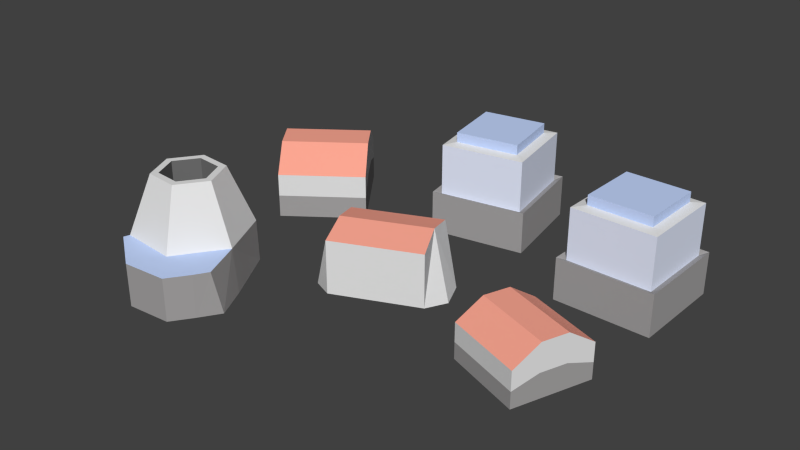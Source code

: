 # Source: beta02s.blend  (saved by Blender 2.76.0; exported with 4.5.12 LTS)
import bpy
from mathutils import Matrix  # noqa: F401  (used for matrix-valued properties, if any)

bpy.ops.wm.read_factory_settings(use_empty=True)
scene = bpy.context.scene
scene.name = 'Scene'

# ---- collections
col_collection_1 = bpy.data.collections.new('Collection 1'); scene.collection.children.link(col_collection_1)

# ---- materials (node trees are filled in below, after node groups)
mat_strechy1 = bpy.data.materials.new('strechy1')
mat_strechy1.alpha_threshold = 0.0
mat_strechy1.diffuse_color = (0.559, 0.6879, 1.0, 1.0)
mat_strechy1.roughness = 0.5
mat_windows = bpy.data.materials.new('windows')
mat_windows.alpha_threshold = 0.0
mat_windows.diffuse_color = (0.7871, 0.8418, 1.0, 1.0)
mat_windows.roughness = 0.5
mat_strechy2 = bpy.data.materials.new('strechy2')
mat_strechy2.alpha_threshold = 0.0
mat_strechy2.diffuse_color = (1.0, 0.3956, 0.2942, 1.0)
mat_strechy2.roughness = 0.5
mat_darkgrey = bpy.data.materials.new('darkgrey')
mat_darkgrey.alpha_threshold = 0.0
mat_darkgrey.diffuse_color = (0.3757, 0.3648, 0.3648, 1.0)
mat_darkgrey.roughness = 0.5
mat_gray = bpy.data.materials.new('gray')
mat_gray.alpha_threshold = 0.0
mat_gray.roughness = 0.5
mat_black = bpy.data.materials.new('black')
mat_black.alpha_threshold = 0.0
mat_black.diffuse_color = (0.1679, 0.1679, 0.1679, 1.0)
mat_black.roughness = 0.5

# ---- material node trees
mat_strechy1.use_nodes = True; mat_strechy1.node_tree.nodes.clear()
_N = mat_strechy1.node_tree.nodes; _L = mat_strechy1.node_tree.links
n0 = _N.new('ShaderNodeOutputMaterial'); n0.name = 'Material Output'; n0.location = (300, 300)
n1 = _N.new('ShaderNodeBsdfDiffuse'); n1.name = 'Diffuse BSDF'; n1.location = (10, 300)
n1.inputs[0].default_value = (0.559, 0.6879, 1.0, 1.0)
_L.new(n1.outputs[0], n0.inputs[0])
n0.is_active_output = True
mat_windows.use_nodes = True; mat_windows.node_tree.nodes.clear()
_N = mat_windows.node_tree.nodes; _L = mat_windows.node_tree.links
n0 = _N.new('ShaderNodeOutputMaterial'); n0.name = 'Material Output'; n0.location = (300, 300)
n1 = _N.new('ShaderNodeBsdfDiffuse'); n1.name = 'Diffuse BSDF'; n1.location = (10, 300)
n1.inputs[0].default_value = (0.7871, 0.8418, 1.0, 1.0)
_L.new(n1.outputs[0], n0.inputs[0])
n0.is_active_output = True
mat_strechy2.use_nodes = True; mat_strechy2.node_tree.nodes.clear()
_N = mat_strechy2.node_tree.nodes; _L = mat_strechy2.node_tree.links
n0 = _N.new('ShaderNodeOutputMaterial'); n0.name = 'Material Output'; n0.location = (300, 300)
n1 = _N.new('ShaderNodeBsdfDiffuse'); n1.name = 'Diffuse BSDF'; n1.location = (10, 300)
n1.inputs[0].default_value = (1.0, 0.3968, 0.2961, 1.0)
_L.new(n1.outputs[0], n0.inputs[0])
n0.is_active_output = True
mat_darkgrey.use_nodes = True; mat_darkgrey.node_tree.nodes.clear()
_N = mat_darkgrey.node_tree.nodes; _L = mat_darkgrey.node_tree.links
n0 = _N.new('ShaderNodeOutputMaterial'); n0.name = 'Material Output'; n0.location = (300, 300)
n1 = _N.new('ShaderNodeBsdfDiffuse'); n1.name = 'Diffuse BSDF'; n1.location = (10, 300)
n1.inputs[0].default_value = (0.3757, 0.3648, 0.3648, 1.0)
_L.new(n1.outputs[0], n0.inputs[0])
n0.is_active_output = True
mat_gray.use_nodes = True; mat_gray.node_tree.nodes.clear()
_N = mat_gray.node_tree.nodes; _L = mat_gray.node_tree.links
n0 = _N.new('ShaderNodeOutputMaterial'); n0.name = 'Material Output'; n0.location = (300, 300)
n1 = _N.new('ShaderNodeBsdfDiffuse'); n1.name = 'Diffuse BSDF'; n1.location = (10, 300)
_L.new(n1.outputs[0], n0.inputs[0])
n0.is_active_output = True
mat_black.use_nodes = True; mat_black.node_tree.nodes.clear()
_N = mat_black.node_tree.nodes; _L = mat_black.node_tree.links
n0 = _N.new('ShaderNodeOutputMaterial'); n0.name = 'Material Output'; n0.location = (300, 300)
n1 = _N.new('ShaderNodeBsdfDiffuse'); n1.name = 'Diffuse BSDF'; n1.location = (10, 300)
n1.inputs[0].default_value = (0.1679, 0.1679, 0.1679, 1.0)
_L.new(n1.outputs[0], n0.inputs[0])
n0.is_active_output = True

# ---- world
world_world = bpy.data.worlds.new('World'); scene.world = world_world
world_world.color = (0.05088, 0.05088, 0.05088)
world_world.use_sun_shadow = False
world_world.sun_shadow_jitter_overblur = 0.0
world_world.cycles.sampling_method = 'MANUAL'
world_world.cycles.sample_map_resolution = 256

# ---- meshes
me_cube_001 = bpy.data.meshes.new('Cube.001')
me_cube_001.from_pydata([(-0.2656, 1.242, 0.08594), (-0.415, 2.096, 0.08594), (0.4391, 2.245, 0.08594), (0.5884, 1.391, 0.08594), (-0.1798, 1.364, 0.09718), (-0.2927, 2.01, 0.09718), (0.4661, 1.477, 0.09718), (0.3532, 2.123, 0.09718), (-0.1798, 1.364, 0.0875), (-0.2927, 2.01, 0.0875), (0.3532, 2.123, 0.0875), (0.4661, 1.477, 0.0875), (-0.415, 2.096, 0.03506), (0.4391, 2.245, 0.03506), (0.5884, 1.391, 0.03506), (-0.2656, 1.242, 0.03506), (-0.3201, 1.164, -0.00405), (-0.4926, 2.151, -0.00405), (0.666, 1.337, -0.00405), (0.4936, 2.323, -0.00405), (-0.4926, 2.151, 0.03787), (0.4936, 2.323, 0.03787), (0.666, 1.337, 0.03787), (-0.3201, 1.164, 0.03787), (-0.1798, 1.364, 0.09718), (1.465, 0.8541, 0.08585), (1.482, 1.721, 0.08585), (2.349, 1.704, 0.08585), (2.331, 0.8367, 0.08585), (1.572, 0.9576, 0.09709), (1.586, 1.613, 0.09709), (2.228, 0.9445, 0.09709), (2.241, 1.6, 0.09709), (1.572, 0.9576, 0.08741), (1.586, 1.613, 0.08741), (2.241, 1.6, 0.08741), (2.228, 0.9445, 0.08741), (1.482, 1.721, 0.03506), (2.349, 1.704, 0.03506), (2.331, 0.8367, 0.03506), (1.465, 0.8541, 0.03506), (1.396, 0.7884, -0.00405), (1.416, 1.789, -0.00405), (2.397, 0.7683, -0.00405), (2.417, 1.769, -0.00405), (1.416, 1.789, 0.03787), (2.417, 1.769, 0.03787), (2.397, 0.7683, 0.03787), (1.396, 0.7884, 0.03787), (1.572, 0.9576, 0.09709), (-1.952, -1.457, -0.005019), (-1.05, -1.736, -0.005019), (-0.7634, -1.312, -0.005019), (-1.952, -1.457, 0.03719), (-1.05, -1.736, 0.03719), (-0.814, -1.384, 0.03719), (-1.31, -0.9358, 0.09513), (-1.425, -0.6863, 0.09513), (-1.249, -0.3991, -0.005037), (-1.38, -0.6226, 0.09513), (-0.9309, -0.9709, -0.005037), (-1.232, -0.943, 0.09513), (-1.436, -1.231, 0.09513), (-1.962, -1.445, -0.005037), (-1.787, -1.198, 0.09513), (-2.208, -0.8354, -0.005037), (-1.934, -0.8779, 0.09513), (-1.857, -0.3153, -0.005037), (-1.731, -0.5901, 0.09513), (-1.468, -1.16, 0.09513), (-1.742, -1.135, 0.09513), (-1.857, -0.8851, 0.09513), (-1.698, -0.6609, 0.09513), (-1.31, -0.9358, 0.05451), (-1.425, -0.6863, 0.05451), (-1.468, -1.16, 0.05451), (-1.742, -1.135, 0.05451), (-1.857, -0.8851, 0.05451), (-1.698, -0.6609, 0.05451), (-1.239, -0.4238, 0.03737), (-0.9896, -0.9654, 0.03737), (-1.334, -1.452, 0.03737), (-1.928, -1.397, 0.03737), (-2.177, -0.8555, 0.03737), (-1.833, -0.3688, 0.03737), (-1.511, -1.769, -0.005019), (-1.511, -1.769, 0.03719), (-0.8984, -1.522, -0.005019), (-0.8984, -1.522, 0.03719), (0.5824, -0.09699, -0.004247), (0.5824, -0.09699, 0.0489), (-0.2795, -0.4652, -0.004247), (-0.2795, -0.4652, 0.0489), (0.3002, 0.5659, -0.004247), (0.3002, 0.5659, 0.0489), (-0.5616, 0.1977, -0.004247), (-0.5616, 0.1977, 0.0489), (0.1439, 0.504, -0.003823), (0.1439, 0.504, 0.03922), (-0.4194, 0.2643, -0.003823), (-0.4194, 0.2643, 0.03922), (0.1321, 0.5437, -0.003823), (0.1321, 0.5437, 0.03922), (-0.4313, 0.3039, -0.003823), (-0.4313, 0.3039, 0.03922), (-1.857, -0.8851, 0.07199), (-1.742, -1.135, 0.07199), (-1.698, -0.6609, 0.07199), (-1.425, -0.6863, 0.07199), (-1.468, -1.16, 0.07199), (-1.31, -0.9358, 0.07199), (-2.235, 1.01, 0.06081), (-2.022, 0.7228, 0.06081), (-1.279, 1.263, 0.06081), (-1.493, 1.551, 0.06081), (-2.022, 0.7228, -0.006921), (-2.235, 1.01, -0.006921), (-1.493, 1.551, -0.006921), (-1.279, 1.263, -0.006921), (-1.808, 0.4354, -0.006921), (-1.808, 0.4354, 0.03862), (-2.449, 1.298, -0.006921), (-2.449, 1.298, 0.03862), (-1.066, 0.9757, -0.006921), (-1.066, 0.9757, 0.03862), (-1.706, 1.838, -0.006921), (-1.706, 1.838, 0.03862), (1.248, -0.5197, 0.02678), (1.248, -0.5197, -0.00835), (1.532, 0.2586, 0.02678), (1.532, 0.2586, -0.00835), (2.022, -0.8066, 0.02678), (2.022, -0.8066, -0.00835), (2.307, -0.02823, 0.02678), (2.307, -0.02823, -0.00835), (1.438, -0.0008418, -0.00835), (1.343, -0.2603, -0.00835), (2.117, -0.5471, -0.00835), (2.212, -0.2877, -0.00835), (1.343, -0.2603, 0.04391), (1.438, -0.0008418, 0.04391), (2.212, -0.2877, 0.04391), (2.117, -0.5471, 0.04391), (-0.4032, -0.1377, 0.05726), (-0.6392, -0.06456, -0.007509), (-0.5223, -0.3393, -0.007509), (0.4378, 0.2239, 0.05726), (0.66, 0.1653, -0.007509), (0.543, 0.44, -0.007509), (1.532, 0.2586, 0.007962), (2.307, -0.02823, 0.007962), (1.248, -0.5197, 0.007962), (2.022, -0.8066, 0.007962), (2.212, -0.2877, 0.01591), (2.117, -0.5471, 0.01591), (1.343, -0.2603, 0.01591), (1.438, -0.0008418, 0.01591), (-1.493, 1.551, 0.02695), (-2.235, 1.01, 0.02695), (-1.279, 1.263, 0.02695), (-1.706, 1.838, 0.01585), (-2.022, 0.7228, 0.02695), (-1.066, 0.9757, 0.01585), (-2.449, 1.298, 0.01585), (-1.808, 0.4354, 0.01585)], [], [(13, 14, 22, 21), (15, 12, 20, 23), (14, 15, 23, 22), (12, 13, 21, 20), (0, 3, 11, 8), (2, 1, 9, 10), (3, 2, 10, 11), (1, 0, 8, 9), (6, 7, 5, 4), (6, 4, 8, 11), (7, 6, 11, 10), (5, 7, 10, 9), (4, 5, 9, 8), (3, 0, 15, 14), (2, 3, 14, 13), (1, 2, 13, 12), (0, 1, 12, 15), (23, 20, 17, 16), (20, 21, 19, 17), (21, 22, 18, 19), (22, 23, 16, 18), (38, 39, 47, 46), (40, 37, 45, 48), (39, 40, 48, 47), (37, 38, 46, 45), (25, 28, 36, 33), (27, 26, 34, 35), (28, 27, 35, 36), (26, 25, 33, 34), (31, 32, 30, 29), (31, 29, 33, 36), (32, 31, 36, 35), (30, 32, 35, 34), (29, 30, 34, 33), (28, 25, 40, 39), (27, 28, 39, 38), (26, 27, 38, 37), (25, 26, 37, 40), (48, 45, 42, 41), (45, 46, 44, 42), (46, 47, 43, 44), (47, 48, 41, 43), (85, 51, 54, 86), (87, 52, 55, 88), (63, 50, 53, 82), (108, 107, 78, 74), (64, 62, 69, 70), (79, 59, 61, 80), (105, 106, 76, 77), (61, 59, 57, 56), (80, 61, 62, 81), (73, 74, 78, 77, 76, 75), (59, 68, 72, 57), (81, 62, 64, 82), (68, 66, 71, 72), (109, 110, 73, 75), (82, 64, 66, 83), (62, 61, 56, 69), (84, 68, 59, 79), (83, 66, 68, 84), (110, 108, 74, 73), (66, 64, 70, 71), (107, 105, 77, 78), (106, 109, 75, 76), (65, 83, 84, 67), (67, 84, 79, 58), (63, 82, 83, 65), (58, 79, 80, 60), (81, 88, 55, 80), (50, 85, 86, 53), (51, 87, 88, 54), (52, 60, 80, 55), (86, 54, 88, 81), (53, 86, 81, 82), (90, 92, 91, 89), (143, 144, 145), (98, 97, 101, 102), (96, 94, 98, 100), (95, 96, 100, 99), (94, 93, 97, 98), (104, 102, 101, 103), (99, 100, 104, 103), (100, 98, 102, 104), (71, 70, 106, 105), (160, 157, 117, 125), (72, 71, 105, 107), (69, 56, 110, 109), (157, 159, 118, 117), (70, 69, 109, 106), (158, 163, 121, 116), (159, 162, 123, 118), (161, 158, 116, 115), (114, 126, 122, 111), (113, 114, 111, 112), (56, 57, 108, 110), (162, 164, 119, 123), (163, 160, 125, 121), (57, 72, 107, 108), (164, 161, 115, 119), (124, 113, 112, 120), (156, 149, 130, 135), (152, 151, 128, 132), (154, 152, 132, 137), (149, 150, 134, 130), (139, 127, 131, 142), (129, 140, 141, 133), (140, 139, 142, 141), (150, 153, 138, 134), (153, 154, 137, 138), (151, 155, 136, 128), (155, 156, 135, 136), (94, 96, 143, 146), (94, 146, 148, 93), (143, 96, 95, 144), (92, 143, 145, 91), (146, 90, 89, 147), (146, 143, 92, 90), (146, 147, 148), (139, 140, 156, 155), (127, 139, 155, 151), (141, 142, 154, 153), (133, 141, 153, 150), (129, 133, 150, 149), (142, 131, 152, 154), (131, 127, 151, 152), (140, 129, 149, 156), (120, 112, 161, 164), (122, 126, 160, 163), (124, 120, 164, 162), (112, 111, 158, 161), (113, 124, 162, 159), (111, 122, 163, 158), (114, 113, 159, 157), (126, 114, 157, 160)])
me_cube_001.polygons.foreach_set('material_index', [3, 3, 3, 3, 4, 4, 4, 4, 0, 0, 0, 0, 0, 1, 1, 1, 1, 3, 3, 3, 3, 3, 3, 3, 3, 4, 4, 4, 4, 0, 0, 0, 0, 0, 1, 1, 1, 1, 3, 3, 3, 3, 3, 3, 3, 5, 4, 4, 5, 4, 4, 5, 4, 4, 4, 5, 4, 4, 4, 4, 5, 4, 5, 5, 3, 3, 3, 3, 0, 3, 3, 3, 0, 0, 4, 4, 4, 4, 4, 4, 4, 4, 0, 5, 3, 5, 5, 3, 5, 3, 3, 3, 2, 2, 5, 3, 3, 5, 3, 2, 3, 3, 3, 3, 2, 2, 2, 3, 3, 3, 3, 2, 4, 4, 4, 4, 2, 4, 4, 4, 4, 4, 4, 4, 4, 4, 4, 4, 4, 4, 4, 4, 4, 4])
me_cube_001.materials.append(mat_strechy1)
me_cube_001.materials.append(mat_windows)
me_cube_001.materials.append(mat_strechy2)
me_cube_001.materials.append(mat_darkgrey)
me_cube_001.materials.append(mat_gray)
me_cube_001.materials.append(mat_black)
me_cube_001.use_remesh_preserve_volume = False
me_cube_001.use_remesh_preserve_attributes = False
me_cube_001.use_mirror_vertex_groups = False
me_cube_001.update()

# ---- objects
ob_cube = bpy.data.objects.new('Cube', me_cube_001)

# ---- transforms, parenting, visibility, modifiers, constraints
ob_cube.location = (0.0, 0.0, 0.0)
ob_cube.scale = (0.3501, 0.3501, 3.673)
ob_cube.lineart.crease_threshold = 0.0

# ---- collection membership
col_collection_1.objects.link(ob_cube)

# ---- scene / render settings (as saved in the file)
scene.frame_start = 1; scene.frame_end = 250; scene.frame_set(1)
scene.render.engine = 'CYCLES'
scene.render.resolution_percentage = 50
scene.render.dither_intensity = 0.0
scene.cycles.use_denoising = False
scene.cycles.samples = 10
scene.cycles.sampling_pattern = 'TABULATED_SOBOL'
scene.cycles.light_sampling_threshold = 0.0
scene.cycles.use_adaptive_sampling = False
scene.cycles.use_light_tree = False
scene.cycles.blur_glossy = 0.0
scene.cycles.pixel_filter_type = 'GAUSSIAN'
scene.cycles.sample_clamp_indirect = 0.0
scene.view_settings.view_transform = 'Standard'
bpy.context.view_layer.update()

# ---- added for rendering (the .blend has no active camera and no usable light): camera, sun
cam_auto = bpy.data.cameras.new('AutoCamera')
cam_auto.lens = 50.0
cam_auto.sensor_width = 36.0
cam_auto.clip_end = 1000.0
ob_auto_camera = bpy.data.objects.new('AutoCamera', cam_auto)
scene.collection.objects.link(ob_auto_camera)
ob_auto_camera.location = (2.08483, -2.41146, 1.83542)
ob_auto_camera.rotation_euler = (1.09748, -7.21219e-08, 0.694738)
scene.camera = ob_auto_camera
light_auto_sun = bpy.data.lights.new('AutoSun', 'SUN')
light_auto_sun.energy = 3.0
light_auto_sun.angle = 0.0523599
ob_auto_sun = bpy.data.objects.new('AutoSun', light_auto_sun)
scene.collection.objects.link(ob_auto_sun)
ob_auto_sun.rotation_euler = (0.872665, 0.174533, 0.523599)
bpy.context.view_layer.update()
